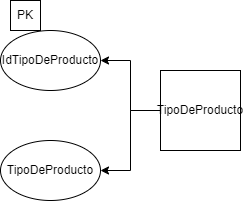

The diagram above was exported from draw.io. Its source (the exported page's mxGraphModel, read from the mxfile embedded in the PNG):
<mxGraphModel dx="223" dy="522" grid="1" gridSize="10" guides="1" tooltips="1" connect="1" arrows="1" fold="1" page="1" pageScale="1" pageWidth="827" pageHeight="1169" math="0" shadow="0">
  <root>
    <mxCell id="0" />
    <mxCell id="1" parent="0" />
    <mxCell id="qh4psnYGuV3xNO9ht21N-49" value="" style="edgeStyle=orthogonalEdgeStyle;rounded=0;orthogonalLoop=1;jettySize=auto;html=1;" edge="1" parent="1" source="qh4psnYGuV3xNO9ht21N-51" target="qh4psnYGuV3xNO9ht21N-52">
      <mxGeometry relative="1" as="geometry" />
    </mxCell>
    <mxCell id="qh4psnYGuV3xNO9ht21N-50" style="edgeStyle=orthogonalEdgeStyle;rounded=0;orthogonalLoop=1;jettySize=auto;html=1;exitX=0;exitY=0.5;exitDx=0;exitDy=0;" edge="1" parent="1" source="qh4psnYGuV3xNO9ht21N-51" target="qh4psnYGuV3xNO9ht21N-53">
      <mxGeometry relative="1" as="geometry" />
    </mxCell>
    <mxCell id="qh4psnYGuV3xNO9ht21N-51" value="TipoDeProducto" style="whiteSpace=wrap;html=1;aspect=fixed;" vertex="1" parent="1">
      <mxGeometry x="1070" y="100" width="80" height="80" as="geometry" />
    </mxCell>
    <mxCell id="qh4psnYGuV3xNO9ht21N-52" value="IdTipoDeProducto" style="ellipse;whiteSpace=wrap;html=1;" vertex="1" parent="1">
      <mxGeometry x="910" y="60" width="100" height="60" as="geometry" />
    </mxCell>
    <mxCell id="qh4psnYGuV3xNO9ht21N-53" value="TipoDeProducto" style="ellipse;whiteSpace=wrap;html=1;" vertex="1" parent="1">
      <mxGeometry x="910" y="170" width="100" height="60" as="geometry" />
    </mxCell>
    <mxCell id="qh4psnYGuV3xNO9ht21N-54" value="PK" style="whiteSpace=wrap;html=1;aspect=fixed;" vertex="1" parent="1">
      <mxGeometry x="920" y="30" width="30" height="30" as="geometry" />
    </mxCell>
  </root>
</mxGraphModel>